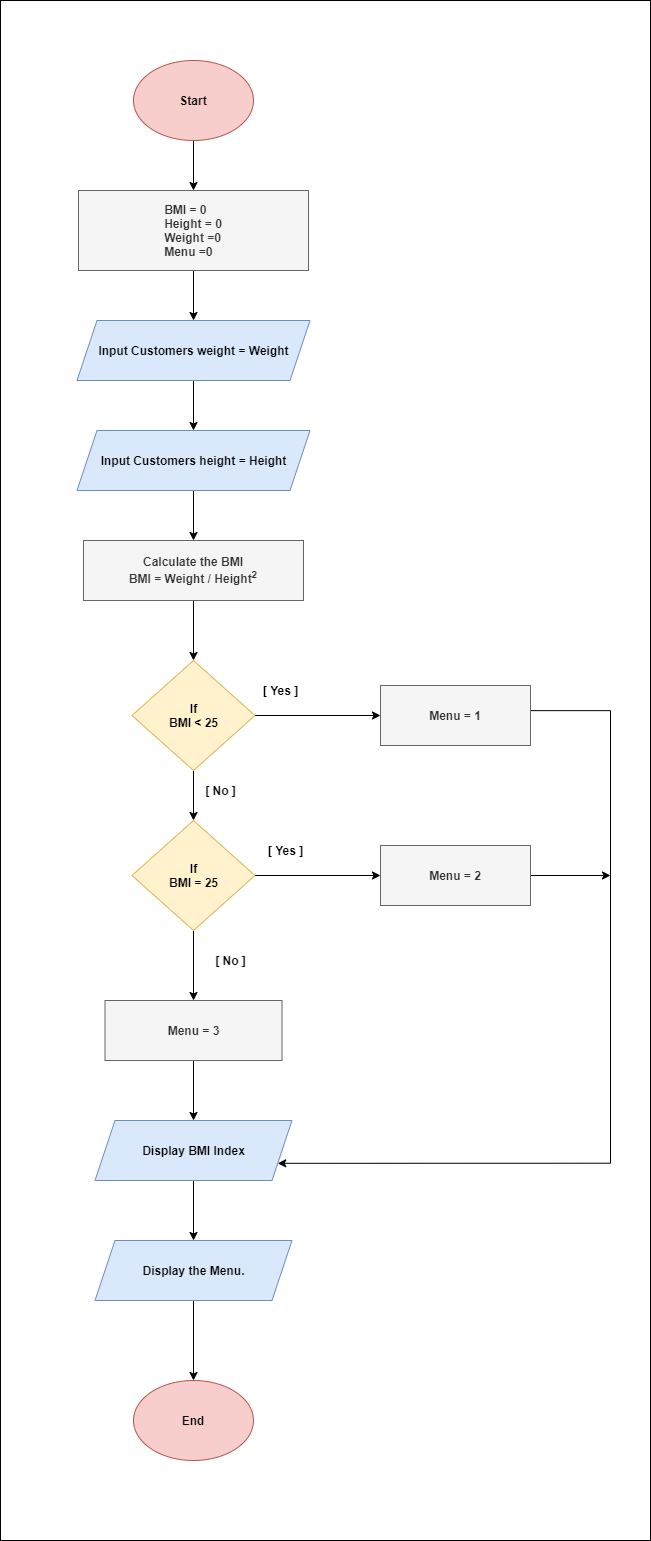

The diagram above was exported from draw.io. Its source (the exported page's mxGraphModel, read from the mxfile embedded in the PNG):
<mxGraphModel dx="2966" dy="1563" grid="1" gridSize="10" guides="1" tooltips="1" connect="1" arrows="1" fold="1" page="1" pageScale="1" pageWidth="826" pageHeight="1169" background="none" math="0" shadow="0">
  <root>
    <mxCell id="m7hII2XWFdnBk-AxaAN_-0" />
    <mxCell id="m7hII2XWFdnBk-AxaAN_-1" parent="m7hII2XWFdnBk-AxaAN_-0" />
    <mxCell id="LA3nbskuMPZ_PyLLeJFs-19" value="" style="rounded=0;whiteSpace=wrap;html=1;" vertex="1" parent="m7hII2XWFdnBk-AxaAN_-1">
      <mxGeometry x="160" width="650" height="1540" as="geometry" />
    </mxCell>
    <mxCell id="BfR5LwIn7bzBnjQXhBFP-1" value="" style="edgeStyle=orthogonalEdgeStyle;rounded=0;orthogonalLoop=1;jettySize=auto;html=1;" edge="1" parent="m7hII2XWFdnBk-AxaAN_-1" source="EUo9YNlffrFKWYkQyRN7-0" target="BfR5LwIn7bzBnjQXhBFP-0">
      <mxGeometry relative="1" as="geometry" />
    </mxCell>
    <mxCell id="EUo9YNlffrFKWYkQyRN7-0" value="&lt;b&gt;Start&lt;/b&gt;" style="ellipse;whiteSpace=wrap;html=1;fillColor=#f8cecc;strokeColor=#b85450;" vertex="1" parent="m7hII2XWFdnBk-AxaAN_-1">
      <mxGeometry x="293" y="60" width="120" height="80" as="geometry" />
    </mxCell>
    <mxCell id="BfR5LwIn7bzBnjQXhBFP-3" value="" style="edgeStyle=orthogonalEdgeStyle;rounded=0;orthogonalLoop=1;jettySize=auto;html=1;" edge="1" parent="m7hII2XWFdnBk-AxaAN_-1" source="BfR5LwIn7bzBnjQXhBFP-0" target="BfR5LwIn7bzBnjQXhBFP-2">
      <mxGeometry relative="1" as="geometry" />
    </mxCell>
    <mxCell id="BfR5LwIn7bzBnjQXhBFP-0" value="&lt;div style=&quot;text-align: justify&quot;&gt;&lt;b style=&quot;background-color: transparent&quot;&gt;BMI = 0&lt;/b&gt;&lt;/div&gt;&lt;b&gt;&lt;div style=&quot;text-align: justify&quot;&gt;&lt;b style=&quot;background-color: transparent&quot;&gt;Height = 0&lt;/b&gt;&lt;/div&gt;&lt;div style=&quot;text-align: justify&quot;&gt;&lt;b style=&quot;background-color: transparent&quot;&gt;Weight =0&lt;/b&gt;&lt;/div&gt;&lt;div style=&quot;text-align: justify&quot;&gt;&lt;b style=&quot;background-color: transparent&quot;&gt;Menu =0&lt;/b&gt;&lt;/div&gt;&lt;/b&gt;" style="rounded=0;whiteSpace=wrap;html=1;fillColor=#f5f5f5;strokeColor=#666666;fontColor=#333333;align=center;" vertex="1" parent="m7hII2XWFdnBk-AxaAN_-1">
      <mxGeometry x="238" y="190" width="230" height="80" as="geometry" />
    </mxCell>
    <mxCell id="BfR5LwIn7bzBnjQXhBFP-5" value="" style="edgeStyle=orthogonalEdgeStyle;rounded=0;orthogonalLoop=1;jettySize=auto;html=1;" edge="1" parent="m7hII2XWFdnBk-AxaAN_-1" source="BfR5LwIn7bzBnjQXhBFP-2" target="BfR5LwIn7bzBnjQXhBFP-4">
      <mxGeometry relative="1" as="geometry" />
    </mxCell>
    <mxCell id="BfR5LwIn7bzBnjQXhBFP-2" value="&lt;b&gt;Input Customers weight = Weight&lt;/b&gt;" style="shape=parallelogram;perimeter=parallelogramPerimeter;whiteSpace=wrap;html=1;fixedSize=1;rounded=0;strokeColor=#6c8ebf;fillColor=#dae8fc;" vertex="1" parent="m7hII2XWFdnBk-AxaAN_-1">
      <mxGeometry x="236.5" y="320" width="233" height="60" as="geometry" />
    </mxCell>
    <mxCell id="BfR5LwIn7bzBnjQXhBFP-9" value="" style="edgeStyle=orthogonalEdgeStyle;rounded=0;orthogonalLoop=1;jettySize=auto;html=1;" edge="1" parent="m7hII2XWFdnBk-AxaAN_-1" source="BfR5LwIn7bzBnjQXhBFP-4" target="BfR5LwIn7bzBnjQXhBFP-8">
      <mxGeometry relative="1" as="geometry" />
    </mxCell>
    <mxCell id="BfR5LwIn7bzBnjQXhBFP-4" value="&lt;b&gt;Input Customers height = Height&lt;/b&gt;" style="shape=parallelogram;perimeter=parallelogramPerimeter;whiteSpace=wrap;html=1;fixedSize=1;rounded=0;strokeColor=#6c8ebf;fillColor=#dae8fc;" vertex="1" parent="m7hII2XWFdnBk-AxaAN_-1">
      <mxGeometry x="236.5" y="430" width="233" height="60" as="geometry" />
    </mxCell>
    <mxCell id="BfR5LwIn7bzBnjQXhBFP-11" value="" style="edgeStyle=orthogonalEdgeStyle;rounded=0;orthogonalLoop=1;jettySize=auto;html=1;" edge="1" parent="m7hII2XWFdnBk-AxaAN_-1" source="BfR5LwIn7bzBnjQXhBFP-8" target="BfR5LwIn7bzBnjQXhBFP-10">
      <mxGeometry relative="1" as="geometry" />
    </mxCell>
    <mxCell id="BfR5LwIn7bzBnjQXhBFP-8" value="&lt;b&gt;Calculate the BMI&lt;br&gt;BMI = Weight / Height&lt;sup&gt;2&lt;/sup&gt;&lt;/b&gt;" style="whiteSpace=wrap;html=1;rounded=0;strokeColor=#666666;fillColor=#f5f5f5;fontColor=#333333;" vertex="1" parent="m7hII2XWFdnBk-AxaAN_-1">
      <mxGeometry x="243" y="540" width="220" height="60" as="geometry" />
    </mxCell>
    <mxCell id="BfR5LwIn7bzBnjQXhBFP-13" value="" style="edgeStyle=orthogonalEdgeStyle;rounded=0;orthogonalLoop=1;jettySize=auto;html=1;" edge="1" parent="m7hII2XWFdnBk-AxaAN_-1" source="BfR5LwIn7bzBnjQXhBFP-10" target="BfR5LwIn7bzBnjQXhBFP-12">
      <mxGeometry relative="1" as="geometry" />
    </mxCell>
    <mxCell id="BfR5LwIn7bzBnjQXhBFP-15" value="" style="edgeStyle=orthogonalEdgeStyle;rounded=0;orthogonalLoop=1;jettySize=auto;html=1;" edge="1" parent="m7hII2XWFdnBk-AxaAN_-1" source="BfR5LwIn7bzBnjQXhBFP-10" target="BfR5LwIn7bzBnjQXhBFP-14">
      <mxGeometry relative="1" as="geometry" />
    </mxCell>
    <mxCell id="BfR5LwIn7bzBnjQXhBFP-10" value="&lt;b&gt;If&lt;br&gt;BMI &amp;lt; 25&lt;/b&gt;" style="rhombus;whiteSpace=wrap;html=1;rounded=0;strokeColor=#d6b656;fillColor=#fff2cc;" vertex="1" parent="m7hII2XWFdnBk-AxaAN_-1">
      <mxGeometry x="291.5" y="660" width="123" height="110" as="geometry" />
    </mxCell>
    <mxCell id="LA3nbskuMPZ_PyLLeJFs-10" style="edgeStyle=orthogonalEdgeStyle;rounded=0;orthogonalLoop=1;jettySize=auto;html=1;entryX=1;entryY=0.75;entryDx=0;entryDy=0;" edge="1" parent="m7hII2XWFdnBk-AxaAN_-1" source="BfR5LwIn7bzBnjQXhBFP-12" target="LA3nbskuMPZ_PyLLeJFs-4">
      <mxGeometry relative="1" as="geometry">
        <Array as="points">
          <mxPoint x="770" y="710" />
          <mxPoint x="770" y="1163" />
        </Array>
      </mxGeometry>
    </mxCell>
    <mxCell id="BfR5LwIn7bzBnjQXhBFP-12" value="&lt;b&gt;Menu = 1&lt;/b&gt;" style="whiteSpace=wrap;html=1;rounded=0;fontColor=#333333;strokeColor=#666666;fillColor=#f5f5f5;" vertex="1" parent="m7hII2XWFdnBk-AxaAN_-1">
      <mxGeometry x="540" y="685" width="150" height="60" as="geometry" />
    </mxCell>
    <mxCell id="LA3nbskuMPZ_PyLLeJFs-1" value="" style="edgeStyle=orthogonalEdgeStyle;rounded=0;orthogonalLoop=1;jettySize=auto;html=1;" edge="1" parent="m7hII2XWFdnBk-AxaAN_-1" source="BfR5LwIn7bzBnjQXhBFP-14" target="LA3nbskuMPZ_PyLLeJFs-0">
      <mxGeometry relative="1" as="geometry" />
    </mxCell>
    <mxCell id="LA3nbskuMPZ_PyLLeJFs-3" value="" style="edgeStyle=orthogonalEdgeStyle;rounded=0;orthogonalLoop=1;jettySize=auto;html=1;" edge="1" parent="m7hII2XWFdnBk-AxaAN_-1" source="BfR5LwIn7bzBnjQXhBFP-14" target="LA3nbskuMPZ_PyLLeJFs-2">
      <mxGeometry relative="1" as="geometry" />
    </mxCell>
    <mxCell id="BfR5LwIn7bzBnjQXhBFP-14" value="&lt;b&gt;If&lt;br&gt;BMI = 25&lt;/b&gt;" style="rhombus;whiteSpace=wrap;html=1;rounded=0;strokeColor=#d6b656;fillColor=#fff2cc;" vertex="1" parent="m7hII2XWFdnBk-AxaAN_-1">
      <mxGeometry x="291.5" y="820" width="123" height="110" as="geometry" />
    </mxCell>
    <mxCell id="LA3nbskuMPZ_PyLLeJFs-15" style="edgeStyle=orthogonalEdgeStyle;rounded=0;orthogonalLoop=1;jettySize=auto;html=1;" edge="1" parent="m7hII2XWFdnBk-AxaAN_-1" source="LA3nbskuMPZ_PyLLeJFs-0">
      <mxGeometry relative="1" as="geometry">
        <mxPoint x="770" y="875" as="targetPoint" />
      </mxGeometry>
    </mxCell>
    <mxCell id="LA3nbskuMPZ_PyLLeJFs-0" value="&lt;b&gt;Menu = 2&lt;/b&gt;" style="whiteSpace=wrap;html=1;rounded=0;fontColor=#333333;strokeColor=#666666;fillColor=#f5f5f5;" vertex="1" parent="m7hII2XWFdnBk-AxaAN_-1">
      <mxGeometry x="540" y="845" width="150" height="60" as="geometry" />
    </mxCell>
    <mxCell id="LA3nbskuMPZ_PyLLeJFs-5" value="" style="edgeStyle=orthogonalEdgeStyle;rounded=0;orthogonalLoop=1;jettySize=auto;html=1;" edge="1" parent="m7hII2XWFdnBk-AxaAN_-1" source="LA3nbskuMPZ_PyLLeJFs-2" target="LA3nbskuMPZ_PyLLeJFs-4">
      <mxGeometry relative="1" as="geometry" />
    </mxCell>
    <mxCell id="LA3nbskuMPZ_PyLLeJFs-2" value="&lt;b&gt;Menu = 3&lt;/b&gt;" style="whiteSpace=wrap;html=1;rounded=0;fontColor=#333333;strokeColor=#666666;fillColor=#f5f5f5;" vertex="1" parent="m7hII2XWFdnBk-AxaAN_-1">
      <mxGeometry x="264.5" y="1000" width="177" height="60" as="geometry" />
    </mxCell>
    <mxCell id="LA3nbskuMPZ_PyLLeJFs-7" value="" style="edgeStyle=orthogonalEdgeStyle;rounded=0;orthogonalLoop=1;jettySize=auto;html=1;" edge="1" parent="m7hII2XWFdnBk-AxaAN_-1" source="LA3nbskuMPZ_PyLLeJFs-4" target="LA3nbskuMPZ_PyLLeJFs-6">
      <mxGeometry relative="1" as="geometry" />
    </mxCell>
    <mxCell id="LA3nbskuMPZ_PyLLeJFs-4" value="&lt;b&gt;Display BMI Index&lt;/b&gt;" style="shape=parallelogram;perimeter=parallelogramPerimeter;whiteSpace=wrap;html=1;fixedSize=1;rounded=0;strokeColor=#6c8ebf;fillColor=#dae8fc;" vertex="1" parent="m7hII2XWFdnBk-AxaAN_-1">
      <mxGeometry x="254.5" y="1120" width="197" height="60" as="geometry" />
    </mxCell>
    <mxCell id="LA3nbskuMPZ_PyLLeJFs-9" value="" style="edgeStyle=orthogonalEdgeStyle;rounded=0;orthogonalLoop=1;jettySize=auto;html=1;" edge="1" parent="m7hII2XWFdnBk-AxaAN_-1" source="LA3nbskuMPZ_PyLLeJFs-6" target="LA3nbskuMPZ_PyLLeJFs-8">
      <mxGeometry relative="1" as="geometry" />
    </mxCell>
    <mxCell id="LA3nbskuMPZ_PyLLeJFs-6" value="&lt;b&gt;Display the Menu.&lt;/b&gt;" style="shape=parallelogram;perimeter=parallelogramPerimeter;whiteSpace=wrap;html=1;fixedSize=1;rounded=0;strokeColor=#6c8ebf;fillColor=#dae8fc;" vertex="1" parent="m7hII2XWFdnBk-AxaAN_-1">
      <mxGeometry x="254.5" y="1240" width="197" height="60" as="geometry" />
    </mxCell>
    <mxCell id="LA3nbskuMPZ_PyLLeJFs-8" value="&lt;b&gt;End&lt;/b&gt;" style="ellipse;whiteSpace=wrap;html=1;fillColor=#f8cecc;strokeColor=#b85450;" vertex="1" parent="m7hII2XWFdnBk-AxaAN_-1">
      <mxGeometry x="293" y="1380" width="120" height="80" as="geometry" />
    </mxCell>
    <mxCell id="LA3nbskuMPZ_PyLLeJFs-12" value="&lt;b&gt;[ Yes ]&lt;/b&gt;" style="text;html=1;align=center;verticalAlign=middle;resizable=0;points=[];autosize=1;strokeColor=none;" vertex="1" parent="m7hII2XWFdnBk-AxaAN_-1">
      <mxGeometry x="415" y="680" width="50" height="20" as="geometry" />
    </mxCell>
    <mxCell id="LA3nbskuMPZ_PyLLeJFs-13" value="&lt;b&gt;[ No ]&lt;/b&gt;" style="text;html=1;align=center;verticalAlign=middle;resizable=0;points=[];autosize=1;strokeColor=none;" vertex="1" parent="m7hII2XWFdnBk-AxaAN_-1">
      <mxGeometry x="355" y="780" width="50" height="20" as="geometry" />
    </mxCell>
    <mxCell id="LA3nbskuMPZ_PyLLeJFs-14" value="&lt;b&gt;[ Yes ]&lt;/b&gt;" style="text;html=1;align=center;verticalAlign=middle;resizable=0;points=[];autosize=1;strokeColor=none;" vertex="1" parent="m7hII2XWFdnBk-AxaAN_-1">
      <mxGeometry x="419.5" y="840" width="50" height="20" as="geometry" />
    </mxCell>
    <mxCell id="LA3nbskuMPZ_PyLLeJFs-16" value="&lt;b&gt;[ No ]&lt;/b&gt;" style="text;html=1;align=center;verticalAlign=middle;resizable=0;points=[];autosize=1;strokeColor=none;" vertex="1" parent="m7hII2XWFdnBk-AxaAN_-1">
      <mxGeometry x="365" y="950" width="50" height="20" as="geometry" />
    </mxCell>
  </root>
</mxGraphModel>